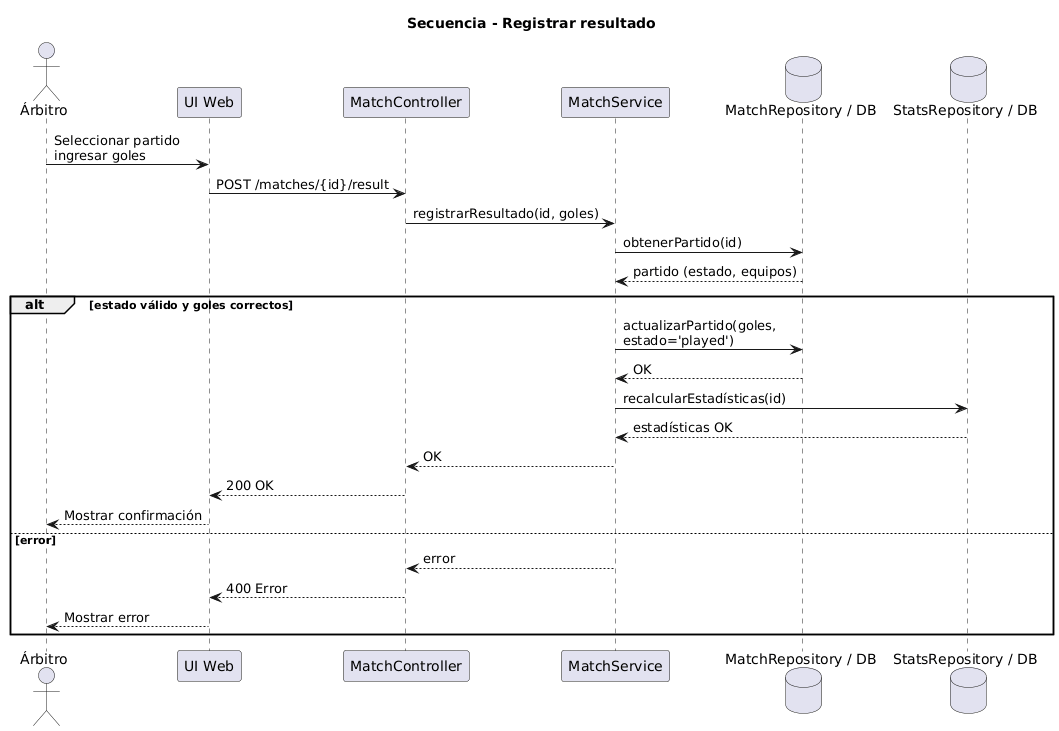

The diagram above was rendered by PlantUML. Its source (embedded in the PNG):
@startuml
title Secuencia - Registrar resultado

actor Árbitro
participant "UI Web" as UI
participant "MatchController" as Ctrl
participant "MatchService" as Service
database "MatchRepository / DB" as Repo
database "StatsRepository / DB" as Stats

Árbitro -> UI: Seleccionar partido\ningresar goles
UI -> Ctrl: POST /matches/{id}/result
Ctrl -> Service: registrarResultado(id, goles)

Service -> Repo: obtenerPartido(id)
Repo --> Service: partido (estado, equipos)

alt estado válido y goles correctos
  Service -> Repo: actualizarPartido(goles,\nestado='played')
  Repo --> Service: OK

  Service -> Stats: recalcularEstadísticas(id)
  Stats --> Service: estadísticas OK

  Service --> Ctrl: OK
  Ctrl --> UI: 200 OK
  UI --> Árbitro: Mostrar confirmación
else error
  Service --> Ctrl: error
  Ctrl --> UI: 400 Error
  UI --> Árbitro: Mostrar error
end
@enduml